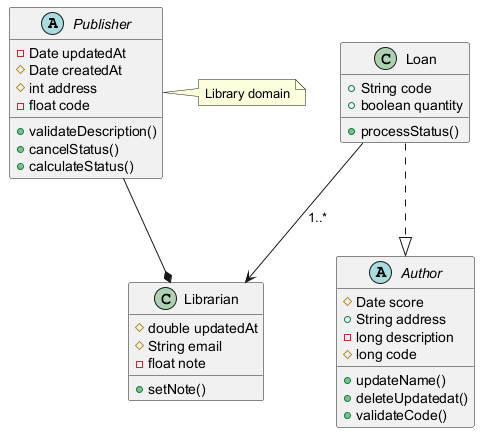

The diagram above was rendered by PlantUML. Its source (embedded in the PNG):
@startuml

abstract class Publisher {
  -Date updatedAt
  #Date createdAt
  #int address
  -float code
  +validateDescription()
  +cancelStatus()
  +calculateStatus()
}
abstract class Author {
  #Date score
  +String address
  -long description
  #long code
  +updateName()
  +deleteUpdatedat()
  +validateCode()
}
class Librarian {
  #double updatedAt
  #String email
  -float note
  +setNote()
}
class Loan {
  +String code
  +boolean quantity
  +processStatus()
}
Loan --> Librarian : "1..*"
Publisher --* Librarian
Loan ..|> Author
note right of Publisher : Library domain
@enduml